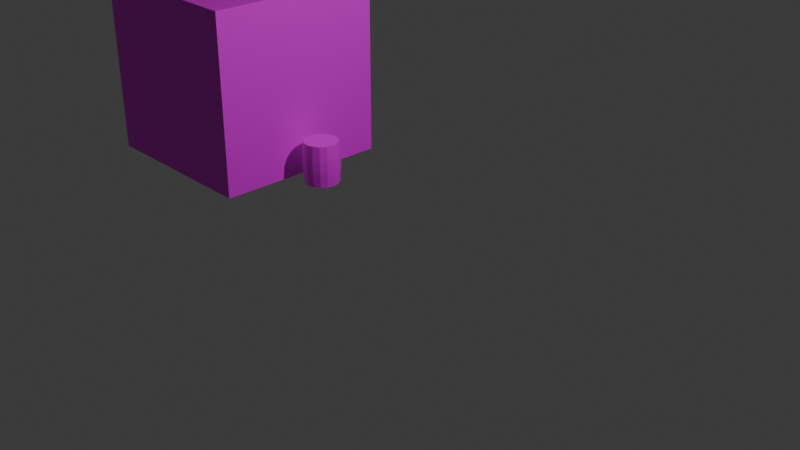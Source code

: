 # Source: uv-unwrapping.blend  (saved by Blender 4.5.87; exported with 4.5.12 LTS)
import bpy
from mathutils import Matrix  # noqa: F401  (used for matrix-valued properties, if any)

bpy.ops.wm.read_factory_settings(use_empty=True)
scene = bpy.context.scene
scene.name = 'Scene'

# ---- collections
col_collection = bpy.data.collections.new('Collection'); scene.collection.children.link(col_collection)

# ---- images (referenced by path relative to the original .blend; pixels are not part of the script)
import os
ASSET_DIR = os.environ.get("B2B_ASSET_DIR", "")  # directory of the original .blend (textures are referenced by path, not embedded)
HERE = os.path.dirname(os.path.abspath(__file__))  # packed textures are extracted next to this script under _unpacked/

def load_image(name, relpath, width, height, colorspace="sRGB"):
    """Load a texture the original file referenced (path relative to the .blend, or extracted next to this script)."""
    p = next((c for c in (os.path.join(HERE, relpath), os.path.join(ASSET_DIR, relpath)) if relpath and os.path.exists(c)), "")
    if p:
        img = bpy.data.images.load(p, check_existing=True)
        img.name = name
    else:  # same state as the original file: an image datablock whose file is absent (Cycles renders it pink)
        img = bpy.data.images.new(name, width, height)
        img.source = "FILE"
        img.filepath = "//" + (relpath or name)
    img.colorspace_settings.name = colorspace
    return img
img_house_side_2___stone___yellow_brick_png_001 = load_image('house-side-2---stone---yellow-brick.png.001', 'house-side-2---stone---yellow-brick.png', 1024, 1024, 'sRGB')
img_rusty_barrel_texture_copy_jpg_001 = load_image('rusty barrel texture copy.jpg.001', 'rusty barrel texture copy.jpg', 1024, 1024, 'sRGB')
img_wooden_planks_texture_jpg_001 = load_image('wooden-planks-texture.jpg.001', 'wooden-planks-texture.jpg', 1024, 1024, 'sRGB')

# ---- materials (node trees are filled in below, after node groups)
mat_material = bpy.data.materials.new('Material')
mat_material.alpha_threshold = 0.0
mat_material.roughness = 0.5
mat_material.line_color = (0.0, 0.0, 0.0, 1.0)
mat_material_001 = bpy.data.materials.new('Material.001')

# ---- material node trees
mat_material.use_nodes = True; mat_material.node_tree.nodes.clear()
_N = mat_material.node_tree.nodes; _L = mat_material.node_tree.links
n0 = _N.new('ShaderNodeOutputMaterial'); n0.name = 'Material Output'; n0.location = (117, 124)
n1 = _N.new('ShaderNodeBsdfPrincipled'); n1.name = 'Principled BSDF'; n1.location = (-200, 100)
n1.inputs[3].default_value = 1.45
n2 = _N.new('ShaderNodeTexImage'); n2.name = 'Image Texture'; n2.location = (-485, 85)
n2.image = img_house_side_2___stone___yellow_brick_png_001
_L.new(n1.outputs[0], n0.inputs[0])
_L.new(n2.outputs[0], n1.inputs[0])
n0.is_active_output = True
mat_material_001.use_nodes = True; mat_material_001.node_tree.nodes.clear()
_N = mat_material_001.node_tree.nodes; _L = mat_material_001.node_tree.links
n0 = _N.new('ShaderNodeBsdfPrincipled'); n0.name = 'Principled BSDF'; n0.location = (-103, 86)
n1 = _N.new('ShaderNodeOutputMaterial'); n1.name = 'Material Output'; n1.location = (243, 103)
n2 = _N.new('ShaderNodeMapping'); n2.name = 'Mapping'; n2.location = (-660, 60)
n3 = _N.new('ShaderNodeTexCoord'); n3.name = 'Texture Coordinate'; n3.location = (-840, 60)
n4 = _N.new('ShaderNodeTexImage'); n4.name = 'Image Texture'; n4.location = (-451, 166)
n4.image = img_rusty_barrel_texture_copy_jpg_001
n5 = _N.new('ShaderNodeTexImage'); n5.name = 'Image Texture.001'; n5.location = (-455, -181)
n5.image = img_wooden_planks_texture_jpg_001
_L.new(n3.outputs[2], n2.inputs[0])
_L.new(n2.outputs[0], n5.inputs[0])
_L.new(n4.outputs[0], n0.inputs[0])
_L.new(n0.outputs[0], n1.inputs[0])
n1.is_active_output = True

# ---- world
world_world = bpy.data.worlds.new('World'); scene.world = world_world
world_world.use_nodes = True; world_world.node_tree.nodes.clear()
_N = world_world.node_tree.nodes; _L = world_world.node_tree.links
n0 = _N.new('ShaderNodeOutputWorld'); n0.name = 'World Output'; n0.location = (200, 100)
n1 = _N.new('ShaderNodeBackground'); n1.name = 'Background'; n1.location = (-200, 100)
n1.inputs[0].default_value = (0.05088, 0.05088, 0.05088, 1.0)
_L.new(n1.outputs[0], n0.inputs[0])
n0.is_active_output = True
world_world.color = (0.05088, 0.05088, 0.05088)
world_world.sun_shadow_jitter_overblur = 0.0

# ---- cameras
cam_camera = bpy.data.cameras.new('Camera')
cam_camera.clip_end = 100.0
cam_camera.ortho_scale = 7.314

# ---- lights
light_light = bpy.data.lights.new('Light', 'POINT')
light_light.energy = 1000.0
light_light.shadow_soft_size = 0.1

# ---- meshes
me_cube = bpy.data.meshes.new('Cube')
me_cube.from_pydata([(1.0, 1.0, 1.0), (1.0, 1.0, -1.0), (1.0, -1.0, 1.0), (1.0, -1.0, -1.0), (-1.0, 1.0, 1.0), (-1.0, 1.0, -1.0), (-1.0, -1.0, 1.0), (-1.0, -1.0, -1.0)], [], [(0, 4, 6, 2), (3, 2, 6, 7), (7, 6, 4, 5), (5, 1, 3, 7), (1, 0, 2, 3), (5, 4, 0, 1)])
_uv = me_cube.uv_layers.new(name='UVMap')
_uv.uv.foreach_set('vector', [0.3862, 0.3862, 0.6138, 0.3862, 0.6138, 0.6138, 0.3862, 0.6138, 0.2856, 0.3403, 0.2856, 0.711, 0.0008004, 0.711, 0.0008004, 0.3403, 0.6096, 0.06251, 0.6096, 0.3478, 0.3904, 0.3478, 0.3904, 0.06251, 0.3779, 0.3779, 0.6221, 0.3779, 0.6221, 0.6221, 0.3779, 0.6221, 0.966, 0.08185, 0.9668, 0.4399, 0.6917, 0.4407, 0.6909, 0.08263, 0.9376, 0.7232, 0.9376, 1.014, 0.7142, 1.014, 0.7142, 0.7232])
me_cube.materials.append(mat_material)
me_cube.use_mirror_vertex_groups = False
me_cube.update()
me_cylinder = bpy.data.meshes.new('Cylinder')
me_cylinder.from_pydata([(0.0, 0.1929, -0.2338), (0.0, 0.1929, 0.2338), (0.07384, 0.1783, -0.2338), (0.07384, 0.1783, 0.2338), (0.1364, 0.1364, -0.2338), (0.1364, 0.1364, 0.2338), (0.1783, 0.07384, -0.2338), (0.1783, 0.07384, 0.2338), (0.1929, 0.0, -0.2338), (0.1929, 0.0, 0.2338), (0.1783, -0.07384, -0.2338), (0.1783, -0.07384, 0.2338), (0.1364, -0.1364, -0.2338), (0.1364, -0.1364, 0.2338), (0.07384, -0.1783, -0.2338), (0.07384, -0.1783, 0.2338), (0.0, -0.1929, -0.2338), (0.0, -0.1929, 0.2338), (-0.07384, -0.1783, -0.2338), (-0.07384, -0.1783, 0.2338), (-0.1364, -0.1364, -0.2338), (-0.1364, -0.1364, 0.2338), (-0.1783, -0.07384, -0.2338), (-0.1783, -0.07384, 0.2338), (-0.1929, 0.0, -0.2338), (-0.1929, 0.0, 0.2338), (-0.1783, 0.07384, -0.2338), (-0.1783, 0.07384, 0.2338), (-0.1364, 0.1364, -0.2338), (-0.1364, 0.1364, 0.2338), (-0.07384, 0.1783, -0.2338), (-0.07384, 0.1783, 0.2338), (-9.773e-09, 0.2088, -0.04737), (-7.866e-09, 0.2057, -0.1083), (-7.866e-09, 0.2057, 0.1083), (-9.773e-09, 0.2088, 0.04737), (0.07989, 0.1929, 0.04737), (0.07871, 0.19, 0.1083), (0.07871, 0.19, -0.1083), (0.07989, 0.1929, -0.04737), (0.1476, 0.1476, 0.04737), (0.1454, 0.1454, 0.1083), (0.1454, 0.1454, -0.1083), (0.1476, 0.1476, -0.04737), (0.1929, 0.07989, 0.04737), (0.19, 0.07871, 0.1083), (0.19, 0.07871, -0.1083), (0.1929, 0.07989, -0.04737), (0.2088, 1.189e-10, 0.04737), (0.2057, 9.567e-11, 0.1083), (0.2057, 9.567e-11, -0.1083), (0.2088, 1.189e-10, -0.04737), (0.1929, -0.07989, 0.04737), (0.19, -0.07871, 0.1083), (0.19, -0.07871, -0.1083), (0.1929, -0.07989, -0.04737), (0.1476, -0.1476, 0.04737), (0.1454, -0.1454, 0.1083), (0.1454, -0.1454, -0.1083), (0.1476, -0.1476, -0.04737), (0.07989, -0.1929, 0.04737), (0.07871, -0.19, 0.1083), (0.07871, -0.19, -0.1083), (0.07989, -0.1929, -0.04737), (-9.773e-09, -0.2088, 0.04737), (-7.866e-09, -0.2057, 0.1083), (-7.866e-09, -0.2057, -0.1083), (-9.773e-09, -0.2088, -0.04737), (-0.07989, -0.1929, 0.04737), (-0.07871, -0.19, 0.1083), (-0.07871, -0.19, -0.1083), (-0.07989, -0.1929, -0.04737), (-0.1476, -0.1476, 0.04737), (-0.1454, -0.1454, 0.1083), (-0.1454, -0.1454, -0.1083), (-0.1476, -0.1476, -0.04737), (-0.1929, -0.07989, 0.04737), (-0.19, -0.07871, 0.1083), (-0.19, -0.07871, -0.1083), (-0.1929, -0.07989, -0.04737), (-0.2088, 1.189e-10, 0.04737), (-0.2057, 9.567e-11, 0.1083), (-0.2057, 9.567e-11, -0.1083), (-0.2088, 1.189e-10, -0.04737), (-0.1929, 0.07989, 0.04737), (-0.19, 0.07871, 0.1083), (-0.19, 0.07871, -0.1083), (-0.1929, 0.07989, -0.04737), (-0.1476, 0.1476, 0.04737), (-0.1454, 0.1454, 0.1083), (-0.1454, 0.1454, -0.1083), (-0.1476, 0.1476, -0.04737), (-0.07989, 0.1929, 0.04737), (-0.07871, 0.19, 0.1083), (-0.07871, 0.19, -0.1083), (-0.07989, 0.1929, -0.04737)], [], [(3, 1, 31, 29, 27, 25, 23, 21, 19, 17, 15, 13, 11, 9, 7, 5), (0, 2, 4, 6, 8, 10, 12, 14, 16, 18, 20, 22, 24, 26, 28, 30), (95, 32, 33, 94), (93, 34, 35, 92), (91, 95, 94, 90), (89, 93, 92, 88), (87, 91, 90, 86), (85, 89, 88, 84), (83, 87, 86, 82), (81, 85, 84, 80), (79, 83, 82, 78), (77, 81, 80, 76), (75, 79, 78, 74), (73, 77, 76, 72), (71, 75, 74, 70), (69, 73, 72, 68), (67, 71, 70, 66), (65, 69, 68, 64), (63, 67, 66, 62), (61, 65, 64, 60), (59, 63, 62, 58), (57, 61, 60, 56), (55, 59, 58, 54), (53, 57, 56, 52), (51, 55, 54, 50), (49, 53, 52, 48), (47, 51, 50, 46), (45, 49, 48, 44), (43, 47, 46, 42), (41, 45, 44, 40), (39, 43, 42, 38), (37, 41, 40, 36), (32, 39, 38, 33), (34, 37, 36, 35), (0, 33, 38, 2), (30, 94, 33, 0), (32, 35, 36, 39), (95, 92, 35, 32), (93, 31, 1, 34), (34, 1, 3, 37), (37, 3, 5, 41), (39, 36, 40, 43), (2, 38, 42, 4), (41, 5, 7, 45), (43, 40, 44, 47), (4, 42, 46, 6), (45, 7, 9, 49), (47, 44, 48, 51), (6, 46, 50, 8), (49, 9, 11, 53), (51, 48, 52, 55), (8, 50, 54, 10), (53, 11, 13, 57), (55, 52, 56, 59), (10, 54, 58, 12), (57, 13, 15, 61), (59, 56, 60, 63), (12, 58, 62, 14), (61, 15, 17, 65), (63, 60, 64, 67), (14, 62, 66, 16), (65, 17, 19, 69), (67, 64, 68, 71), (16, 66, 70, 18), (69, 19, 21, 73), (71, 68, 72, 75), (18, 70, 74, 20), (73, 21, 23, 77), (75, 72, 76, 79), (20, 74, 78, 22), (77, 23, 25, 81), (79, 76, 80, 83), (22, 78, 82, 24), (81, 25, 27, 85), (83, 80, 84, 87), (24, 82, 86, 26), (85, 27, 29, 89), (87, 84, 88, 91), (26, 86, 90, 28), (89, 29, 31, 93), (91, 88, 92, 95), (28, 90, 94, 30)])
_uv = me_cylinder.uv_layers.new(name='UVMap')
_uv.uv.foreach_set('vector', [0.371, 0.6414, 0.4236, 0.694, 0.4521, 0.7628, 0.4521, 0.8373, 0.4236, 0.9061, 0.371, 0.9588, 0.3022, 0.9873, 0.2277, 0.9873, 0.1589, 0.9588, 0.1062, 0.9061, 0.07773, 0.8373, 0.07773, 0.7628, 0.1062, 0.694, 0.1589, 0.6414, 0.2277, 0.6129, 0.3022, 0.6129, 0.6115, 0.9514, 0.5606, 0.9006, 0.533, 0.8341, 0.533, 0.7621, 0.5606, 0.6957, 0.6115, 0.6448, 0.6779, 0.6172, 0.7499, 0.6172, 0.8164, 0.6448, 0.8672, 0.6957, 0.8948, 0.7621, 0.8948, 0.8341, 0.8672, 0.9006, 0.8164, 0.9514, 0.7499, 0.979, 0.6779, 0.979, 0.1356, 0.1648, 0.07312, 0.1648, 0.07312, 0.1141, 0.1356, 0.1141, 0.1356, 0.294, 0.07312, 0.294, 0.07312, 0.2434, 0.1356, 0.2434, 0.1981, 0.1648, 0.1356, 0.1648, 0.1356, 0.1141, 0.1981, 0.1141, 0.1981, 0.294, 0.1356, 0.294, 0.1356, 0.2434, 0.1981, 0.2434, 0.2606, 0.1648, 0.1981, 0.1648, 0.1981, 0.1141, 0.2606, 0.1141, 0.2606, 0.294, 0.1981, 0.294, 0.1981, 0.2434, 0.2606, 0.2434, 0.3231, 0.1648, 0.2606, 0.1648, 0.2606, 0.1141, 0.3231, 0.1141, 0.3231, 0.294, 0.2606, 0.294, 0.2606, 0.2434, 0.3231, 0.2434, 0.3855, 0.1648, 0.3231, 0.1648, 0.3231, 0.1141, 0.3855, 0.1141, 0.3855, 0.294, 0.3231, 0.294, 0.3231, 0.2434, 0.3855, 0.2434, 0.448, 0.1648, 0.3855, 0.1648, 0.3855, 0.1141, 0.448, 0.1141, 0.448, 0.294, 0.3855, 0.294, 0.3855, 0.2434, 0.448, 0.2434, 0.5105, 0.1648, 0.448, 0.1648, 0.448, 0.1141, 0.5105, 0.1141, 0.5105, 0.294, 0.448, 0.294, 0.448, 0.2434, 0.5105, 0.2434, 0.573, 0.1648, 0.5105, 0.1648, 0.5105, 0.1141, 0.573, 0.1141, 0.573, 0.294, 0.5105, 0.294, 0.5105, 0.2434, 0.573, 0.2434, 0.6355, 0.1648, 0.573, 0.1648, 0.573, 0.1141, 0.6355, 0.1141, 0.6355, 0.294, 0.573, 0.294, 0.573, 0.2434, 0.6355, 0.2434, 0.698, 0.1648, 0.6355, 0.1648, 0.6355, 0.1141, 0.698, 0.1141, 0.698, 0.294, 0.6355, 0.294, 0.6355, 0.2434, 0.698, 0.2434, 0.7604, 0.1648, 0.698, 0.1648, 0.698, 0.1141, 0.7604, 0.1141, 0.7604, 0.294, 0.698, 0.294, 0.698, 0.2434, 0.7604, 0.2434, 0.8229, 0.1648, 0.7604, 0.1648, 0.7604, 0.1141, 0.8229, 0.1141, 0.8229, 0.294, 0.7604, 0.294, 0.7604, 0.2434, 0.8229, 0.2434, 0.8854, 0.1648, 0.8229, 0.1648, 0.8229, 0.1141, 0.8854, 0.1141, 0.8854, 0.294, 0.8229, 0.294, 0.8229, 0.2434, 0.8854, 0.2434, 0.9479, 0.1648, 0.8854, 0.1648, 0.8854, 0.1141, 0.9479, 0.1141, 0.9479, 0.294, 0.8854, 0.294, 0.8854, 0.2434, 0.9479, 0.2434, 1.01, 0.1648, 0.9479, 0.1648, 0.9479, 0.1141, 1.01, 0.1141, 1.01, 0.294, 0.9479, 0.294, 0.9479, 0.2434, 1.01, 0.2434, 0.07312, 0.1648, 0.01064, 0.1648, 0.01064, 0.1141, 0.07312, 0.1141, 0.07312, 0.294, 0.01064, 0.294, 0.01064, 0.2434, 0.07312, 0.2434, 0.07312, 0.01002, 0.07312, 0.1141, 0.01064, 0.1141, 0.01064, 0.01002, 0.1356, 0.01002, 0.1356, 0.1141, 0.07312, 0.1141, 0.07312, 0.01002, 0.07312, 0.1648, 0.07312, 0.2434, 0.01064, 0.2434, 0.01064, 0.1648, 0.1356, 0.1648, 0.1356, 0.2434, 0.07312, 0.2434, 0.07312, 0.1648, 0.1356, 0.294, 0.1356, 0.3981, 0.07312, 0.3981, 0.07312, 0.294, 0.07312, 0.294, 0.07312, 0.3981, 0.01064, 0.3981, 0.01064, 0.294, 1.01, 0.294, 1.01, 0.3981, 0.9479, 0.3981, 0.9479, 0.294, 1.01, 0.1648, 1.01, 0.2434, 0.9479, 0.2434, 0.9479, 0.1648, 1.01, 0.01002, 1.01, 0.1141, 0.9479, 0.1141, 0.9479, 0.01002, 0.9479, 0.294, 0.9479, 0.3981, 0.8854, 0.3981, 0.8854, 0.294, 0.9479, 0.1648, 0.9479, 0.2434, 0.8854, 0.2434, 0.8854, 0.1648, 0.9479, 0.01002, 0.9479, 0.1141, 0.8854, 0.1141, 0.8854, 0.01002, 0.8854, 0.294, 0.8854, 0.3981, 0.8229, 0.3981, 0.8229, 0.294, 0.8854, 0.1648, 0.8854, 0.2434, 0.8229, 0.2434, 0.8229, 0.1648, 0.8854, 0.01002, 0.8854, 0.1141, 0.8229, 0.1141, 0.8229, 0.01002, 0.8229, 0.294, 0.8229, 0.3981, 0.7604, 0.3981, 0.7604, 0.294, 0.8229, 0.1648, 0.8229, 0.2434, 0.7604, 0.2434, 0.7604, 0.1648, 0.8229, 0.01002, 0.8229, 0.1141, 0.7604, 0.1141, 0.7604, 0.01002, 0.7604, 0.294, 0.7604, 0.3981, 0.698, 0.3981, 0.698, 0.294, 0.7604, 0.1648, 0.7604, 0.2434, 0.698, 0.2434, 0.698, 0.1648, 0.7604, 0.01002, 0.7604, 0.1141, 0.698, 0.1141, 0.698, 0.01002, 0.698, 0.294, 0.698, 0.3981, 0.6355, 0.3981, 0.6355, 0.294, 0.698, 0.1648, 0.698, 0.2434, 0.6355, 0.2434, 0.6355, 0.1648, 0.698, 0.01002, 0.698, 0.1141, 0.6355, 0.1141, 0.6355, 0.01002, 0.6355, 0.294, 0.6355, 0.3981, 0.573, 0.3981, 0.573, 0.294, 0.6355, 0.1648, 0.6355, 0.2434, 0.573, 0.2434, 0.573, 0.1648, 0.6355, 0.01002, 0.6355, 0.1141, 0.573, 0.1141, 0.573, 0.01002, 0.573, 0.294, 0.573, 0.3981, 0.5105, 0.3981, 0.5105, 0.294, 0.573, 0.1648, 0.573, 0.2434, 0.5105, 0.2434, 0.5105, 0.1648, 0.573, 0.01002, 0.573, 0.1141, 0.5105, 0.1141, 0.5105, 0.01002, 0.5105, 0.294, 0.5105, 0.3981, 0.448, 0.3981, 0.448, 0.294, 0.5105, 0.1648, 0.5105, 0.2434, 0.448, 0.2434, 0.448, 0.1648, 0.5105, 0.01002, 0.5105, 0.1141, 0.448, 0.1141, 0.448, 0.01002, 0.448, 0.294, 0.448, 0.3981, 0.3855, 0.3981, 0.3855, 0.294, 0.448, 0.1648, 0.448, 0.2434, 0.3855, 0.2434, 0.3855, 0.1648, 0.448, 0.01002, 0.448, 0.1141, 0.3855, 0.1141, 0.3855, 0.01002, 0.3855, 0.294, 0.3855, 0.3981, 0.3231, 0.3981, 0.3231, 0.294, 0.3855, 0.1648, 0.3855, 0.2434, 0.3231, 0.2434, 0.3231, 0.1648, 0.3855, 0.01002, 0.3855, 0.1141, 0.3231, 0.1141, 0.3231, 0.01002, 0.3231, 0.294, 0.3231, 0.3981, 0.2606, 0.3981, 0.2606, 0.294, 0.3231, 0.1648, 0.3231, 0.2434, 0.2606, 0.2434, 0.2606, 0.1648, 0.3231, 0.01002, 0.3231, 0.1141, 0.2606, 0.1141, 0.2606, 0.01002, 0.2606, 0.294, 0.2606, 0.3981, 0.1981, 0.3981, 0.1981, 0.294, 0.2606, 0.1648, 0.2606, 0.2434, 0.1981, 0.2434, 0.1981, 0.1648, 0.2606, 0.01002, 0.2606, 0.1141, 0.1981, 0.1141, 0.1981, 0.01002, 0.1981, 0.294, 0.1981, 0.3981, 0.1356, 0.3981, 0.1356, 0.294, 0.1981, 0.1648, 0.1981, 0.2434, 0.1356, 0.2434, 0.1356, 0.1648, 0.1981, 0.01002, 0.1981, 0.1141, 0.1356, 0.1141, 0.1356, 0.01002])
me_cylinder.materials.append(mat_material_001)
me_cylinder.update()

# ---- objects
ob_cube = bpy.data.objects.new('Cube', me_cube)
ob_light = bpy.data.objects.new('Light', light_light)
ob_camera = bpy.data.objects.new('Camera', cam_camera)
ob_cylinder = bpy.data.objects.new('Cylinder', me_cylinder)

# ---- transforms, parenting, visibility, modifiers, constraints
ob_cube.location = (-2.531, -1.375e-07, 1.023)
ob_cube.lock_rotations_4d = False
ob_cube.empty_display_type = 'ARROWS'
ob_cube.lineart.crease_threshold = 0.0
ob_light.location = (4.076, 1.005, 5.904)
ob_light.rotation_euler = (0.6503, 0.05522, 1.866)
ob_light.lock_rotations_4d = False
ob_light.empty_display_type = 'ARROWS'
ob_light.color = (0.0, 0.0, 0.0, 0.0)
ob_light.lineart.crease_threshold = 0.0
ob_camera.location = (7.359, -6.926, 4.958)
ob_camera.rotation_euler = (1.109, 0.0, 0.8149)
ob_camera.lock_rotations_4d = False
ob_camera.empty_display_type = 'ARROWS'
ob_camera.color = (0.0, 0.0, 0.0, 0.0)
ob_camera.display_type = 'WIRE'
ob_camera.lineart.crease_threshold = 0.0
ob_cylinder.location = (-1.212, -3.487e-08, 0.2595)

# ---- collection membership
col_collection.objects.link(ob_cube)
col_collection.objects.link(ob_light)
col_collection.objects.link(ob_camera)
col_collection.objects.link(ob_cylinder)

# ---- scene / render settings (as saved in the file)
scene.camera = ob_camera
scene.frame_start = 1; scene.frame_end = 250; scene.frame_set(1)
scene.render.engine = 'BLENDER_EEVEE_NEXT'
bpy.context.view_layer.update()
